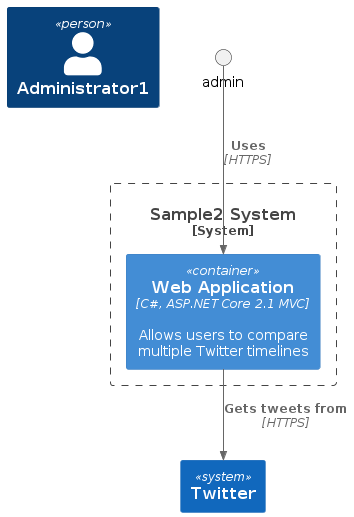

The diagram above was rendered by PlantUML. Its source (embedded in the PNG):
@startuml
!include https://raw.githubusercontent.com/plantuml-stdlib/C4-PlantUML/master/C4_Container.puml

Person(admin1, "Administrator1")
System_Boundary(c1, "Sample2 System") {
    Container(web_app, "Web Application", "C#, ASP.NET Core 2.1 MVC", "Allows users to compare multiple Twitter timelines")
}
System(twitter, "Twitter")

Rel(admin, web_app, "Uses", "HTTPS")
Rel(web_app, twitter, "Gets tweets from", "HTTPS")
@enduml